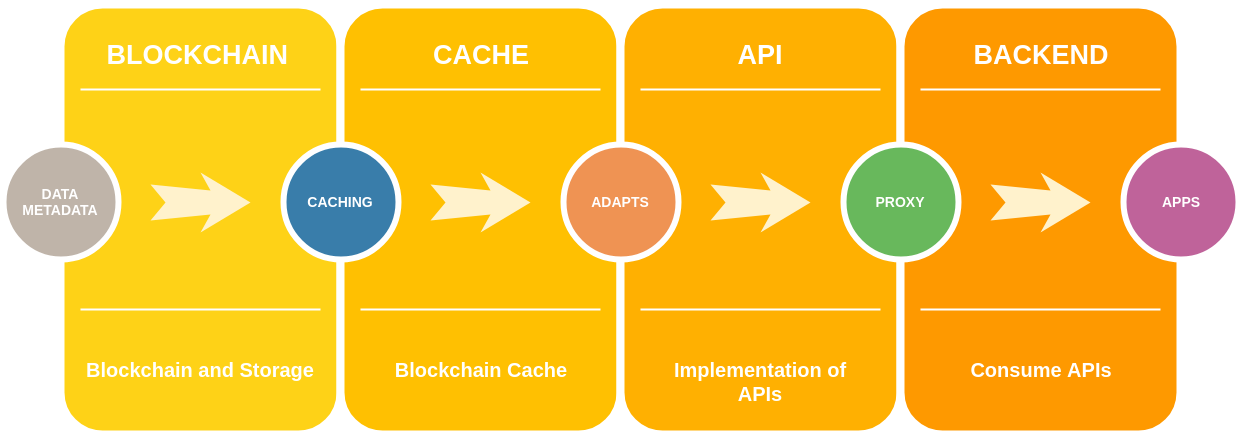

The diagram above was exported from draw.io. Its source (the exported page's mxGraphModel, read from the mxfile embedded in the PNG):
<mxGraphModel dx="1422" dy="902" grid="1" gridSize="10" guides="1" tooltips="1" connect="1" arrows="1" fold="1" page="1" pageScale="1.5" pageWidth="1169" pageHeight="826" background="#ffffff" math="0" shadow="0">
  <root>
    <mxCell id="0" />
    <mxCell id="1" parent="0" />
    <mxCell id="60da8b9f42644d3a-2" value="" style="whiteSpace=wrap;html=1;rounded=1;shadow=0;strokeWidth=8;fontSize=20;align=center;fillColor=#FED217;strokeColor=#FFFFFF;" parent="1" vertex="1">
      <mxGeometry x="97" y="50" width="280" height="430" as="geometry" />
    </mxCell>
    <mxCell id="60da8b9f42644d3a-3" value="BLOCKCHAIN&amp;nbsp;" style="text;html=1;strokeColor=none;fillColor=none;align=center;verticalAlign=middle;whiteSpace=wrap;rounded=0;shadow=0;fontSize=27;fontColor=#FFFFFF;fontStyle=1" parent="1" vertex="1">
      <mxGeometry x="97" y="70" width="280" height="60" as="geometry" />
    </mxCell>
    <mxCell id="60da8b9f42644d3a-4" value="&lt;b&gt;&lt;font style=&quot;font-size: 20px&quot;&gt;Blockchain and Storage&lt;/font&gt;&lt;/b&gt;" style="text;html=1;strokeColor=none;fillColor=none;align=center;verticalAlign=middle;whiteSpace=wrap;rounded=0;shadow=0;fontSize=14;fontColor=#FFFFFF;" parent="1" vertex="1">
      <mxGeometry x="97" y="370" width="280" height="90" as="geometry" />
    </mxCell>
    <mxCell id="60da8b9f42644d3a-6" value="" style="line;strokeWidth=2;html=1;rounded=0;shadow=0;fontSize=27;align=center;fillColor=none;strokeColor=#FFFFFF;" parent="1" vertex="1">
      <mxGeometry x="117" y="130" width="240" height="10" as="geometry" />
    </mxCell>
    <mxCell id="60da8b9f42644d3a-7" value="" style="line;strokeWidth=2;html=1;rounded=0;shadow=0;fontSize=27;align=center;fillColor=none;strokeColor=#FFFFFF;" parent="1" vertex="1">
      <mxGeometry x="117" y="350" width="240" height="10" as="geometry" />
    </mxCell>
    <mxCell id="60da8b9f42644d3a-8" value="&lt;b&gt;DATA&lt;br&gt;METADATA&lt;/b&gt;" style="ellipse;whiteSpace=wrap;html=1;rounded=0;shadow=0;strokeWidth=6;fontSize=14;align=center;fillColor=#BFB4A9;strokeColor=#FFFFFF;fontColor=#FFFFFF;" parent="1" vertex="1">
      <mxGeometry x="40" y="190" width="115" height="115" as="geometry" />
    </mxCell>
    <mxCell id="60da8b9f42644d3a-9" value="" style="html=1;shadow=0;dashed=0;align=center;verticalAlign=middle;shape=mxgraph.arrows2.stylisedArrow;dy=0.6;dx=40;notch=15;feather=0.4;rounded=0;strokeWidth=1;fontSize=27;strokeColor=none;fillColor=#fff2cc;" parent="1" vertex="1">
      <mxGeometry x="187" y="218" width="100" height="60" as="geometry" />
    </mxCell>
    <mxCell id="60da8b9f42644d3a-17" value="" style="whiteSpace=wrap;html=1;rounded=1;shadow=0;strokeWidth=8;fontSize=20;align=center;fillColor=#FFC001;strokeColor=#FFFFFF;" parent="1" vertex="1">
      <mxGeometry x="377" y="50" width="280" height="430" as="geometry" />
    </mxCell>
    <mxCell id="60da8b9f42644d3a-18" value="CACHE" style="text;html=1;strokeColor=none;fillColor=none;align=center;verticalAlign=middle;whiteSpace=wrap;rounded=0;shadow=0;fontSize=27;fontColor=#FFFFFF;fontStyle=1" parent="1" vertex="1">
      <mxGeometry x="377" y="70" width="280" height="60" as="geometry" />
    </mxCell>
    <mxCell id="60da8b9f42644d3a-19" value="&lt;b&gt;&lt;font style=&quot;font-size: 20px&quot;&gt;Blockchain Cache&lt;/font&gt;&lt;/b&gt;" style="text;html=1;strokeColor=none;fillColor=none;align=center;verticalAlign=middle;whiteSpace=wrap;rounded=0;shadow=0;fontSize=14;fontColor=#FFFFFF;" parent="1" vertex="1">
      <mxGeometry x="377" y="370" width="280" height="90" as="geometry" />
    </mxCell>
    <mxCell id="60da8b9f42644d3a-20" value="" style="line;strokeWidth=2;html=1;rounded=0;shadow=0;fontSize=27;align=center;fillColor=none;strokeColor=#FFFFFF;" parent="1" vertex="1">
      <mxGeometry x="397" y="130" width="240" height="10" as="geometry" />
    </mxCell>
    <mxCell id="60da8b9f42644d3a-21" value="" style="line;strokeWidth=2;html=1;rounded=0;shadow=0;fontSize=27;align=center;fillColor=none;strokeColor=#FFFFFF;" parent="1" vertex="1">
      <mxGeometry x="397" y="350" width="240" height="10" as="geometry" />
    </mxCell>
    <mxCell id="60da8b9f42644d3a-22" value="&lt;b&gt;CACHING&lt;/b&gt;" style="ellipse;whiteSpace=wrap;html=1;rounded=0;shadow=0;strokeWidth=6;fontSize=14;align=center;fillColor=#397DAA;strokeColor=#FFFFFF;fontColor=#FFFFFF;" parent="1" vertex="1">
      <mxGeometry x="320" y="190" width="115" height="115" as="geometry" />
    </mxCell>
    <mxCell id="60da8b9f42644d3a-23" value="" style="html=1;shadow=0;dashed=0;align=center;verticalAlign=middle;shape=mxgraph.arrows2.stylisedArrow;dy=0.6;dx=40;notch=15;feather=0.4;rounded=0;strokeWidth=1;fontSize=27;strokeColor=none;fillColor=#fff2cc;" parent="1" vertex="1">
      <mxGeometry x="467" y="218" width="100" height="60" as="geometry" />
    </mxCell>
    <mxCell id="60da8b9f42644d3a-24" value="" style="whiteSpace=wrap;html=1;rounded=1;shadow=0;strokeWidth=8;fontSize=20;align=center;fillColor=#FFB001;strokeColor=#FFFFFF;" parent="1" vertex="1">
      <mxGeometry x="657" y="50" width="280" height="430" as="geometry" />
    </mxCell>
    <mxCell id="60da8b9f42644d3a-25" value="API" style="text;html=1;strokeColor=none;fillColor=none;align=center;verticalAlign=middle;whiteSpace=wrap;rounded=0;shadow=0;fontSize=27;fontColor=#FFFFFF;fontStyle=1" parent="1" vertex="1">
      <mxGeometry x="657" y="70" width="280" height="60" as="geometry" />
    </mxCell>
    <mxCell id="60da8b9f42644d3a-26" value="&lt;b&gt;&lt;font style=&quot;font-size: 20px&quot;&gt;Implementation of APIs&lt;/font&gt;&lt;/b&gt;" style="text;html=1;strokeColor=none;fillColor=none;align=center;verticalAlign=middle;whiteSpace=wrap;rounded=0;shadow=0;fontSize=14;fontColor=#FFFFFF;" parent="1" vertex="1">
      <mxGeometry x="657" y="370" width="280" height="90" as="geometry" />
    </mxCell>
    <mxCell id="60da8b9f42644d3a-27" value="" style="line;strokeWidth=2;html=1;rounded=0;shadow=0;fontSize=27;align=center;fillColor=none;strokeColor=#FFFFFF;" parent="1" vertex="1">
      <mxGeometry x="677" y="130" width="240" height="10" as="geometry" />
    </mxCell>
    <mxCell id="60da8b9f42644d3a-28" value="" style="line;strokeWidth=2;html=1;rounded=0;shadow=0;fontSize=27;align=center;fillColor=none;strokeColor=#FFFFFF;" parent="1" vertex="1">
      <mxGeometry x="677" y="350" width="240" height="10" as="geometry" />
    </mxCell>
    <mxCell id="60da8b9f42644d3a-29" value="&lt;b&gt;ADAPTS&lt;/b&gt;" style="ellipse;whiteSpace=wrap;html=1;rounded=0;shadow=0;strokeWidth=6;fontSize=14;align=center;fillColor=#EF9353;strokeColor=#FFFFFF;fontColor=#FFFFFF;" parent="1" vertex="1">
      <mxGeometry x="600" y="190" width="115" height="115" as="geometry" />
    </mxCell>
    <mxCell id="60da8b9f42644d3a-30" value="" style="html=1;shadow=0;dashed=0;align=center;verticalAlign=middle;shape=mxgraph.arrows2.stylisedArrow;dy=0.6;dx=40;notch=15;feather=0.4;rounded=0;strokeWidth=1;fontSize=27;strokeColor=none;fillColor=#fff2cc;" parent="1" vertex="1">
      <mxGeometry x="747" y="218" width="100" height="60" as="geometry" />
    </mxCell>
    <mxCell id="60da8b9f42644d3a-31" value="" style="whiteSpace=wrap;html=1;rounded=1;shadow=0;strokeWidth=8;fontSize=20;align=center;fillColor=#FE9900;strokeColor=#FFFFFF;" parent="1" vertex="1">
      <mxGeometry x="937" y="50" width="280" height="430" as="geometry" />
    </mxCell>
    <mxCell id="60da8b9f42644d3a-32" value="BACKEND" style="text;html=1;strokeColor=none;fillColor=none;align=center;verticalAlign=middle;whiteSpace=wrap;rounded=0;shadow=0;fontSize=27;fontColor=#FFFFFF;fontStyle=1" parent="1" vertex="1">
      <mxGeometry x="937" y="70" width="280" height="60" as="geometry" />
    </mxCell>
    <mxCell id="60da8b9f42644d3a-33" value="&lt;b&gt;&lt;font style=&quot;font-size: 20px&quot;&gt;Consume APIs&lt;/font&gt;&lt;/b&gt;" style="text;html=1;strokeColor=none;fillColor=none;align=center;verticalAlign=middle;whiteSpace=wrap;rounded=0;shadow=0;fontSize=14;fontColor=#FFFFFF;" parent="1" vertex="1">
      <mxGeometry x="937" y="370" width="280" height="90" as="geometry" />
    </mxCell>
    <mxCell id="60da8b9f42644d3a-34" value="" style="line;strokeWidth=2;html=1;rounded=0;shadow=0;fontSize=27;align=center;fillColor=none;strokeColor=#FFFFFF;" parent="1" vertex="1">
      <mxGeometry x="957" y="130" width="240" height="10" as="geometry" />
    </mxCell>
    <mxCell id="60da8b9f42644d3a-35" value="" style="line;strokeWidth=2;html=1;rounded=0;shadow=0;fontSize=27;align=center;fillColor=none;strokeColor=#FFFFFF;" parent="1" vertex="1">
      <mxGeometry x="957" y="350" width="240" height="10" as="geometry" />
    </mxCell>
    <mxCell id="60da8b9f42644d3a-36" value="&lt;b&gt;PROXY&lt;/b&gt;" style="ellipse;whiteSpace=wrap;html=1;rounded=0;shadow=0;strokeWidth=6;fontSize=14;align=center;fillColor=#68B85C;strokeColor=#FFFFFF;fontColor=#FFFFFF;" parent="1" vertex="1">
      <mxGeometry x="880" y="190" width="115" height="115" as="geometry" />
    </mxCell>
    <mxCell id="60da8b9f42644d3a-37" value="" style="html=1;shadow=0;dashed=0;align=center;verticalAlign=middle;shape=mxgraph.arrows2.stylisedArrow;dy=0.6;dx=40;notch=15;feather=0.4;rounded=0;strokeWidth=1;fontSize=27;strokeColor=none;fillColor=#fff2cc;" parent="1" vertex="1">
      <mxGeometry x="1027" y="218" width="100" height="60" as="geometry" />
    </mxCell>
    <mxCell id="60da8b9f42644d3a-38" value="&lt;b&gt;APPS&lt;/b&gt;" style="ellipse;whiteSpace=wrap;html=1;rounded=0;shadow=0;strokeWidth=6;fontSize=14;align=center;fillColor=#BF639A;strokeColor=#FFFFFF;fontColor=#FFFFFF;" parent="1" vertex="1">
      <mxGeometry x="1160" y="190" width="115" height="115" as="geometry" />
    </mxCell>
  </root>
</mxGraphModel>